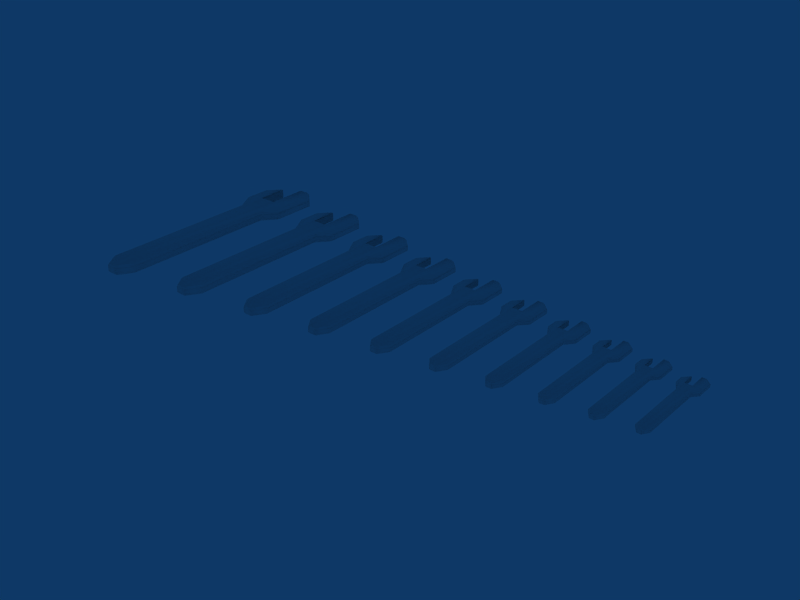 # Source: Tools4.blend  (saved by Blender 2.90.8; exported with 4.5.12 LTS)
import bpy
from mathutils import Matrix  # noqa: F401  (used for matrix-valued properties, if any)

bpy.ops.wm.read_factory_settings(use_empty=True)
scene = bpy.context.scene
scene.name = 'Scene'

# ---- collections
col_collection_1 = bpy.data.collections.new('Collection 1'); scene.collection.children.link(col_collection_1)

# ---- materials (node trees are filled in below, after node groups)
mat_material = bpy.data.materials.new('Material')
mat_material.alpha_threshold = 0.0
mat_material.diffuse_color = (0.8618, 0.8618, 0.8618, 1.0)
mat_material.roughness = 0.5
mat_material.specular_intensity = 0.8608
mat_material.line_color = (0.0, 0.0, 0.0, 1.0)

# ---- material node trees

# ---- world
world_world = bpy.data.worlds.new('World'); scene.world = world_world
world_world.color = (0.05656, 0.2208, 0.4)
world_world.use_sun_shadow = False
world_world.sun_shadow_jitter_overblur = 0.0
world_world.cycles.sampling_method = 'MANUAL'
world_world.cycles.sample_map_resolution = 256

# ---- meshes
me_cube = bpy.data.meshes.new('Cube')
me_cube.from_pydata([(0.02784, 0.1156, -0.00992), (0.02784, -0.2155, -0.00992), (-0.02832, -0.2155, -0.00992), (-0.02832, 0.1156, -0.00992), (0.02784, 0.1156, 0.00992), (0.02784, -0.2155, 0.00992), (-0.02832, -0.2155, 0.00992), (-0.02832, 0.1156, 0.00992), (0.00902, 0.1716, -0.00992), (-0.02537, 0.1716, -0.00992), (0.009118, -0.2447, -0.00992), (-0.009601, -0.2447, -0.00992), (0.009118, 0.1716, 0.00992), (-0.02537, 0.1716, 0.00992), (0.009118, -0.2447, 0.00992), (-0.009601, -0.2447, 0.00992), (-0.02537, 0.2342, -0.00992), (-0.02537, 0.2342, 0.00992), (0.009118, 0.2568, 0.00992), (0.00902, 0.2568, -0.00992), (-0.02832, 0.2342, 0.00992), (0.02784, 0.2568, 0.00992), (-0.02832, 0.2342, -0.00992), (0.02784, 0.2568, -0.00992), (-0.05133, 0.2098, 0.00992), (-0.05133, 0.1627, 0.00992), (0.05085, 0.1416, 0.00992), (0.05085, 0.2308, 0.00992), (-0.05133, 0.1627, -0.00992), (-0.05133, 0.2098, -0.00992), (0.05085, 0.1416, -0.00992), (0.05085, 0.2308, -0.00992), (0.03231, 0.1159, -0.00599), (0.03231, 0.1159, 0.00599), (0.03231, -0.2181, -0.00599), (0.03231, -0.2181, 0.00599), (-0.03231, -0.2181, -0.00599), (-0.03231, -0.2181, 0.00599), (-0.03231, 0.1159, -0.00599), (-0.03231, 0.1159, 0.00599), (0.01077, -0.2476, -0.00599), (0.01077, -0.2476, 0.00599), (-0.01077, -0.2476, -0.00599), (-0.01077, -0.2476, 0.00599), (0.008839, 0.1724, -0.00599), (0.009041, 0.1724, 0.00599), (-0.02553, 0.1724, -0.00599), (-0.02553, 0.1724, 0.00599), (-0.02553, 0.2355, -0.00599), (-0.02553, 0.2355, 0.00599), (0.009041, 0.2583, 0.00599), (0.008839, 0.2583, -0.00599), (-0.03231, 0.2355, 0.00599), (-0.03231, 0.2355, -0.00599), (0.03231, 0.2583, 0.00599), (0.03231, 0.2583, -0.00599), (-0.05879, 0.1634, 0.00599), (-0.05879, 0.1634, -0.00599), (-0.05879, 0.2108, 0.00599), (-0.05879, 0.2108, -0.00599), (0.05879, 0.1421, 0.00599), (0.05879, 0.1421, -0.00599), (0.05879, 0.2321, 0.00599), (0.05879, 0.2321, -0.00599)], [], [(8, 0, 1, 10), (10, 11, 9, 8), (11, 2, 3, 9), (4, 12, 14, 5), (12, 13, 15, 14), (13, 7, 6, 15), (24, 25, 13, 17), (20, 24, 17), (25, 7, 13), (26, 27, 18, 12), (4, 26, 12), (27, 21, 18), (28, 29, 16, 9), (3, 28, 9), (29, 22, 16), (31, 30, 8, 19), (23, 31, 19), (30, 0, 8), (0, 32, 34, 1), (32, 33, 35, 34), (33, 4, 5, 35), (2, 36, 38, 3), (36, 37, 39, 38), (37, 6, 7, 39), (14, 41, 35, 5), (41, 40, 34, 35), (40, 10, 1, 34), (15, 43, 41, 14), (43, 42, 40, 41), (42, 11, 10, 40), (6, 37, 43, 15), (37, 36, 42, 43), (36, 2, 11, 42), (9, 46, 44, 8), (46, 47, 45, 44), (47, 13, 12, 45), (13, 47, 49, 17), (47, 46, 48, 49), (46, 9, 16, 48), (8, 44, 51, 19), (44, 45, 50, 51), (45, 12, 18, 50), (22, 53, 48, 16), (53, 52, 49, 48), (52, 20, 17, 49), (19, 51, 55, 23), (51, 50, 54, 55), (50, 18, 21, 54), (25, 56, 39, 7), (56, 57, 38, 39), (57, 28, 3, 38), (24, 58, 56, 25), (58, 59, 57, 56), (59, 29, 28, 57), (20, 52, 58, 24), (52, 53, 59, 58), (53, 22, 29, 59), (32, 0, 30, 61), (61, 60, 33, 32), (60, 26, 4, 33), (31, 63, 61, 30), (63, 62, 60, 61), (62, 27, 26, 60), (23, 55, 63, 31), (55, 54, 62, 63), (54, 21, 27, 62)])
me_cube.polygons.foreach_set('use_smooth', [True] * 66)
me_cube.materials.append(mat_material)
me_cube.use_remesh_preserve_volume = False
me_cube.use_remesh_preserve_attributes = False
me_cube.use_mirror_vertex_groups = False
me_cube.update()

# ---- objects
ob_cle_plate = bpy.data.objects.new('Cle_plate', me_cube)
ob_empty = bpy.data.objects.new('Empty', None)

# ---- transforms, parenting, visibility, modifiers, constraints
ob_cle_plate.location = (0.0, 0.0, 0.0)
ob_cle_plate.lock_rotations_4d = False
ob_cle_plate.empty_display_type = 'ARROWS'
ob_cle_plate.color = (0.0, 0.0, 0.0, 1.0)
ob_cle_plate.lineart.crease_threshold = 0.0
_m = ob_cle_plate.modifiers.new('Array', 'ARRAY')
_m.count = 10
_m.constant_offset_displace = (0.0, 0.0, 0.0)
_m.use_relative_offset = False
_m.use_object_offset = True
_m.offset_object = ob_empty
ob_empty.location = (0.17, 0.0, 0.0)
ob_empty.scale = (0.9, 0.9, 0.9)
ob_empty.lineart.crease_threshold = 0.0

# ---- collection membership
col_collection_1.objects.link(ob_cle_plate)
col_collection_1.objects.link(ob_empty)

# ---- scene / render settings (as saved in the file)
scene.frame_start = 1; scene.frame_end = 250; scene.frame_set(1)
scene.render.engine = 'BLENDER_EEVEE_NEXT'
scene.render.image_settings.file_format = 'JPEG'
scene.render.image_settings.color_mode = 'RGB'
scene.render.image_settings.compression = 90
scene.render.resolution_x = 800
scene.render.resolution_y = 600
scene.render.pixel_aspect_x = 100.0
scene.render.pixel_aspect_y = 100.0
scene.render.fps = 25
scene.render.dither_intensity = 0.0
scene.render.use_compositing = False
scene.render.use_sequencer = False
scene.render.bake_margin = 2
scene.render.bake_bias = 0.0
scene.render.use_stamp_time = False
scene.render.use_stamp_date = False
scene.render.use_stamp_frame = False
scene.render.use_stamp_camera = False
scene.render.use_stamp_scene = False
scene.render.use_stamp_filename = False
scene.render.use_stamp_render_time = False
scene.render.stamp_font_size = 0
scene.cycles.use_denoising = False
scene.cycles.samples = 10
scene.cycles.sampling_pattern = 'TABULATED_SOBOL'
scene.cycles.light_sampling_threshold = 0.0
scene.cycles.use_adaptive_sampling = False
scene.cycles.use_light_tree = False
scene.cycles.blur_glossy = 0.0
scene.cycles.volume_bounces = 1
scene.cycles.pixel_filter_type = 'GAUSSIAN'
scene.cycles.sample_clamp_indirect = 0.0
scene.view_settings.view_transform = 'Raw'
bpy.context.view_layer.update()

# ---- added for rendering (the .blend has no active camera): camera
cam_auto = bpy.data.cameras.new('AutoCamera')
cam_auto.lens = 50.0
cam_auto.sensor_width = 36.0
cam_auto.clip_end = 1000.0
ob_auto_camera = bpy.data.objects.new('AutoCamera', cam_auto)
scene.collection.objects.link(ob_auto_camera)
ob_auto_camera.location = (1.64241, -1.36232, 0.91178)
ob_auto_camera.rotation_euler = (1.09748, -7.21219e-08, 0.694738)
scene.camera = ob_auto_camera
bpy.context.view_layer.update()
